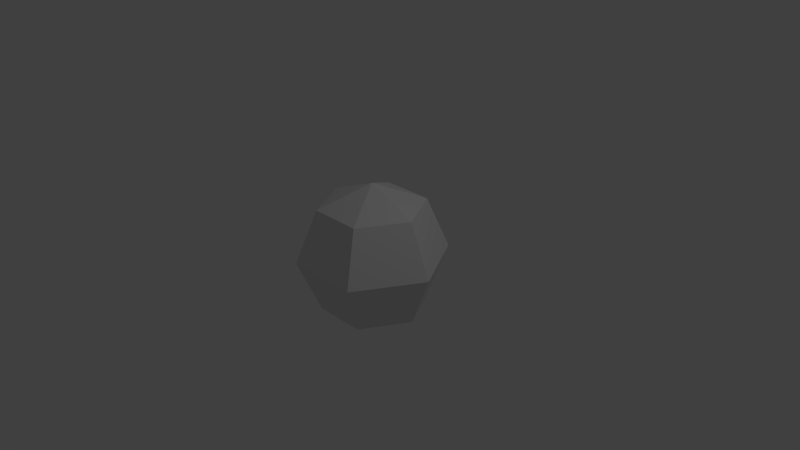 # Source: huit.blend  (saved by Blender 2.76.0; exported with 4.5.12 LTS)
import bpy
from mathutils import Matrix  # noqa: F401  (used for matrix-valued properties, if any)

bpy.ops.wm.read_factory_settings(use_empty=True)
scene = bpy.context.scene
scene.name = 'Scene'

# ---- collections
col_collection_1 = bpy.data.collections.new('Collection 1'); scene.collection.children.link(col_collection_1)

# ---- world
world_world = bpy.data.worlds.new('World'); scene.world = world_world
world_world.color = (0.05088, 0.05088, 0.05088)
world_world.use_sun_shadow = False
world_world.sun_shadow_jitter_overblur = 0.0
world_world.cycles.sampling_method = 'MANUAL'
world_world.cycles.sample_map_resolution = 256

# ---- cameras
cam_camera = bpy.data.cameras.new('Camera')
cam_camera.clip_end = 100.0
cam_camera.lens = 35.0
cam_camera.sensor_width = 32.0
cam_camera.sensor_height = 18.0
cam_camera.ortho_scale = 7.314
cam_camera.dof.focus_distance = 0.0
cam_camera.dof.aperture_fstop = 128.0

# ---- lights
light_lamp = bpy.data.lights.new('Lamp', 'POINT')
light_lamp.transmission_factor = 0.0
light_lamp.cutoff_distance = 30.0
light_lamp.energy = 100.0
light_lamp.shadow_buffer_clip_start = 1.001
light_lamp.shadow_soft_size = 0.1
light_lamp.shadow_maximum_resolution = 0.006
light_lamp.use_absolute_resolution = True
light_lamp.cycles.use_multiple_importance_sampling = False

# ---- meshes
me_sphere = bpy.data.meshes.new('Sphere')
me_sphere.from_pydata([(-0.7071, 0.0, 0.7071), (-1.0, 0.0, -4.371e-08), (-0.7071, 0.0, -0.7071), (8.742e-08, 0.0, -1.0), (-0.3536, 0.6124, 0.7071), (-0.5, 0.866, -4.371e-08), (-0.3536, 0.6124, -0.7071), (0.3536, 0.6124, 0.7071), (0.5, 0.866, -4.371e-08), (0.3536, 0.6124, -0.7071), (0.7071, -1.031e-07, 0.7071), (1.0, -1.627e-07, -4.371e-08), (0.7071, -1.031e-07, -0.7071), (0.3536, -0.6124, 0.7071), (0.5, -0.866, -4.371e-08), (0.3536, -0.6124, -0.7071), (4.371e-08, -7.571e-08, 1.0), (-0.3536, -0.6124, 0.7071), (-0.5, -0.866, -4.371e-08), (-0.3536, -0.6124, -0.7071)], [], [(2, 1, 5, 6), (1, 0, 4, 5), (5, 4, 7, 8), (6, 5, 8, 9), (8, 7, 10, 11), (9, 8, 11, 12), (12, 11, 14, 15), (11, 10, 13, 14), (15, 14, 18, 19), (14, 13, 17, 18), (0, 16, 4), (3, 2, 6), (3, 6, 9), (4, 16, 7), (7, 16, 10), (3, 9, 12), (10, 16, 13), (3, 12, 15), (13, 16, 17), (3, 15, 19), (19, 18, 1, 2), (17, 16, 0), (3, 19, 2), (18, 17, 0, 1)])
_uv = me_sphere.uv_layers.new(name='UVMap')
_uv.uv.foreach_set('vector', [0.1782, 0.762, 0.0001074, 0.75, 0.1444, 0.5001, 0.223, 0.6603, 0.0001074, 0.25, 0.1782, 0.262, 0.2438, 0.3517, 0.1444, 0.4999, 0.1444, 0.4999, 0.2438, 0.3517, 0.3543, 0.3397, 0.4329, 0.4999, 0.223, 0.6603, 0.1444, 0.5001, 0.4329, 0.5001, 0.3335, 0.6483, 0.4329, 0.4999, 0.3543, 0.3397, 0.3991, 0.238, 0.5772, 0.25, 0.3335, 0.6483, 0.4329, 0.5001, 0.5772, 0.75, 0.3991, 0.738, 0.3991, 0.738, 0.5772, 0.75, 0.4329, 0.9999, 0.3543, 0.8397, 0.5772, 0.25, 0.3991, 0.238, 0.3335, 0.1483, 0.4329, 0.0001074, 0.3543, 0.8397, 0.4329, 0.9999, 0.1444, 0.9999, 0.2438, 0.8517, 0.4329, 0.0001074, 0.3335, 0.1483, 0.223, 0.1603, 0.1444, 0.0001074, 0.1782, 0.262, 0.2887, 0.25, 0.2438, 0.3517, 0.2887, 0.75, 0.1782, 0.762, 0.223, 0.6603, 0.2887, 0.75, 0.223, 0.6603, 0.3335, 0.6483, 0.2438, 0.3517, 0.2887, 0.25, 0.3543, 0.3397, 0.3543, 0.3397, 0.2887, 0.25, 0.3991, 0.238, 0.2887, 0.75, 0.3335, 0.6483, 0.3991, 0.738, 0.3991, 0.238, 0.2887, 0.25, 0.3335, 0.1483, 0.2887, 0.75, 0.3991, 0.738, 0.3543, 0.8397, 0.3335, 0.1483, 0.2887, 0.25, 0.223, 0.1603, 0.2887, 0.75, 0.3543, 0.8397, 0.2438, 0.8517, 0.2438, 0.8517, 0.1444, 0.9999, 0.0001074, 0.75, 0.1782, 0.762, 0.223, 0.1603, 0.2887, 0.25, 0.1782, 0.262, 0.2887, 0.75, 0.2438, 0.8517, 0.1782, 0.762, 0.1444, 0.0001074, 0.223, 0.1603, 0.1782, 0.262, 0.0001074, 0.25])
me_sphere.use_remesh_preserve_volume = False
me_sphere.use_remesh_preserve_attributes = False
me_sphere.use_mirror_vertex_groups = False
me_sphere.update()

# ---- objects
ob_sphere = bpy.data.objects.new('Sphere', me_sphere)
ob_lamp = bpy.data.objects.new('Lamp', light_lamp)
ob_camera = bpy.data.objects.new('Camera', cam_camera)

# ---- transforms, parenting, visibility, modifiers, constraints
ob_sphere.location = (0.0, 0.0, 0.0)
ob_sphere.lineart.crease_threshold = 0.0
ob_lamp.location = (4.076, 1.005, 5.904)
ob_lamp.rotation_euler = (0.6503, 0.05522, 1.866)
ob_lamp.lock_rotations_4d = False
ob_lamp.empty_display_type = 'ARROWS'
ob_lamp.color = (0.0, 0.0, 0.0, 0.0)
ob_lamp.lineart.crease_threshold = 0.0
ob_camera.location = (7.481, -6.508, 5.344)
ob_camera.rotation_euler = (1.109, 0.01082, 0.8149)
ob_camera.lock_rotations_4d = False
ob_camera.empty_display_type = 'ARROWS'
ob_camera.color = (0.0, 0.0, 0.0, 0.0)
ob_camera.display_type = 'WIRE'
ob_camera.lineart.crease_threshold = 0.0

# ---- collection membership
col_collection_1.objects.link(ob_sphere)
col_collection_1.objects.link(ob_lamp)
col_collection_1.objects.link(ob_camera)

# ---- scene / render settings (as saved in the file)
scene.camera = ob_camera
scene.frame_start = 1; scene.frame_end = 250; scene.frame_set(1)
scene.render.engine = 'BLENDER_EEVEE_NEXT'
scene.render.resolution_percentage = 50
scene.render.dither_intensity = 0.0
scene.cycles.use_denoising = False
scene.cycles.samples = 10
scene.cycles.sampling_pattern = 'TABULATED_SOBOL'
scene.cycles.light_sampling_threshold = 0.0
scene.cycles.use_adaptive_sampling = False
scene.cycles.use_light_tree = False
scene.cycles.blur_glossy = 0.0
scene.cycles.pixel_filter_type = 'GAUSSIAN'
scene.cycles.sample_clamp_indirect = 0.0
scene.view_settings.view_transform = 'Standard'
bpy.context.view_layer.update()
